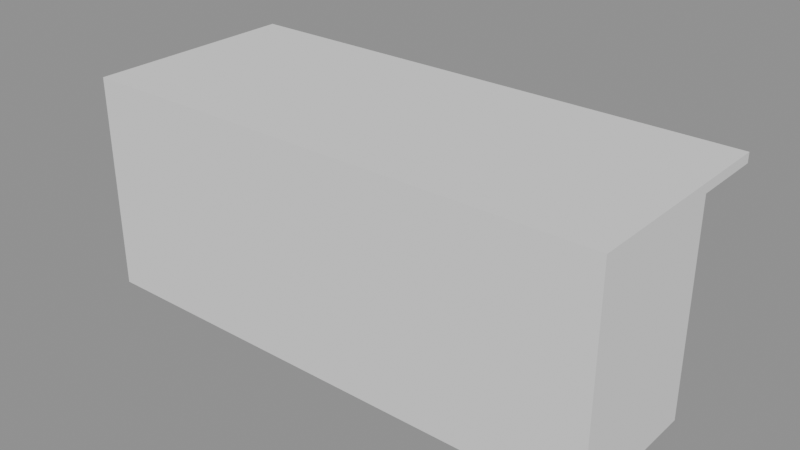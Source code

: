 # Source: p0121.blend  (saved by Blender 4.5.90; exported with 4.5.12 LTS)
import bpy
from mathutils import Matrix  # noqa: F401  (used for matrix-valued properties, if any)

bpy.ops.wm.read_factory_settings(use_empty=True)
scene = bpy.context.scene
scene.name = 'Scene'

# ---- collections
col_asset_p0121 = bpy.data.collections.new('Asset_p0121'); scene.collection.children.link(col_asset_p0121)

# ---- meshes
me_cube = bpy.data.meshes.new('Cube')
me_cube.from_pydata([(-1.1, -0.3, -0.43), (-1.1, -0.3, 0.43), (-1.1, 0.3, -0.43), (-1.1, 0.3, 0.43), (1.1, -0.3, -0.43), (1.1, -0.3, 0.43), (1.1, 0.3, -0.43), (1.1, 0.3, 0.43)], [], [(0, 1, 3, 2), (2, 3, 7, 6), (6, 7, 5, 4), (4, 5, 1, 0), (2, 6, 4, 0), (7, 3, 1, 5)])
_uv = me_cube.uv_layers.new(name='UVMap')
_uv.uv.foreach_set('vector', [0.375, 0.0, 0.625, 0.0, 0.625, 0.25, 0.375, 0.25, 0.375, 0.25, 0.625, 0.25, 0.625, 0.5, 0.375, 0.5, 0.375, 0.5, 0.625, 0.5, 0.625, 0.75, 0.375, 0.75, 0.375, 0.75, 0.625, 0.75, 0.625, 1.0, 0.375, 1.0, 0.125, 0.5, 0.375, 0.5, 0.375, 0.75, 0.125, 0.75, 0.625, 0.5, 0.875, 0.5, 0.875, 0.75, 0.625, 0.75])
me_cube.update()
me_cube_001 = bpy.data.meshes.new('Cube.001')
me_cube_001.from_pydata([(-1.1, -0.45, -0.02), (-1.1, -0.45, 0.02), (-1.1, 0.45, -0.02), (-1.1, 0.45, 0.02), (1.1, -0.45, -0.02), (1.1, -0.45, 0.02), (1.1, 0.45, -0.02), (1.1, 0.45, 0.02)], [], [(0, 1, 3, 2), (2, 3, 7, 6), (6, 7, 5, 4), (4, 5, 1, 0), (2, 6, 4, 0), (7, 3, 1, 5)])
_uv = me_cube_001.uv_layers.new(name='UVMap')
_uv.uv.foreach_set('vector', [0.375, 0.0, 0.625, 0.0, 0.625, 0.25, 0.375, 0.25, 0.375, 0.25, 0.625, 0.25, 0.625, 0.5, 0.375, 0.5, 0.375, 0.5, 0.625, 0.5, 0.625, 0.75, 0.375, 0.75, 0.375, 0.75, 0.625, 0.75, 0.625, 1.0, 0.375, 1.0, 0.125, 0.5, 0.375, 0.5, 0.375, 0.75, 0.125, 0.75, 0.625, 0.5, 0.875, 0.5, 0.875, 0.75, 0.625, 0.75])
me_cube_001.update()

# ---- objects
ob_baseisla = bpy.data.objects.new('BaseIsla', me_cube)
ob_encimeraisla = bpy.data.objects.new('EncimeraIsla', me_cube_001)

# ---- transforms, parenting, visibility, modifiers, constraints
ob_baseisla.location = (0.0, -0.15, 0.43)
ob_encimeraisla.location = (0.0, 0.0, 0.88)

# ---- collection membership
col_asset_p0121.objects.link(ob_baseisla)
col_asset_p0121.objects.link(ob_encimeraisla)

# ---- scene / render settings (as saved in the file)
scene.frame_start = 1; scene.frame_end = 250; scene.frame_set(1)
scene.render.engine = 'BLENDER_EEVEE_NEXT'
bpy.context.view_layer.update()

# ---- added for rendering (the .blend has no active camera and no usable light): camera, sun + grey world if the file has none
cam_auto = bpy.data.cameras.new('AutoCamera')
cam_auto.lens = 50.0
cam_auto.sensor_width = 36.0
cam_auto.clip_end = 1000.0
ob_auto_camera = bpy.data.objects.new('AutoCamera', cam_auto)
scene.collection.objects.link(ob_auto_camera)
ob_auto_camera.location = (2.3516, -2.82192, 2.33128)
ob_auto_camera.rotation_euler = (1.09748, -7.21219e-08, 0.694738)
scene.camera = ob_auto_camera
light_auto_sun = bpy.data.lights.new('AutoSun', 'SUN')
light_auto_sun.energy = 3.0
light_auto_sun.angle = 0.0523599
ob_auto_sun = bpy.data.objects.new('AutoSun', light_auto_sun)
scene.collection.objects.link(ob_auto_sun)
ob_auto_sun.rotation_euler = (0.872665, 0.174533, 0.523599)
if scene.world is None:
    world_auto = bpy.data.worlds.new('AutoWorld')
    world_auto.color = (0.3, 0.3, 0.3)
    scene.world = world_auto
bpy.context.view_layer.update()
